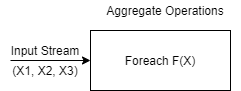

The diagram above was exported from draw.io. Its source (the exported page's mxGraphModel, read from the mxfile embedded in the PNG):
<mxGraphModel dx="1102" dy="533" grid="1" gridSize="10" guides="1" tooltips="1" connect="1" arrows="1" fold="1" page="1" pageScale="1" pageWidth="827" pageHeight="1169" math="0" shadow="0">
  <root>
    <mxCell id="0" />
    <mxCell id="1" parent="0" />
    <mxCell id="7_I3uAw6x9O7CFKmKAUw-44" value="Foreach F(X)" style="rounded=0;whiteSpace=wrap;html=1;align=center;" vertex="1" parent="1">
      <mxGeometry x="190" y="70" width="140" height="60" as="geometry" />
    </mxCell>
    <mxCell id="7_I3uAw6x9O7CFKmKAUw-47" value="" style="endArrow=classic;html=1;entryX=0;entryY=0.5;entryDx=0;entryDy=0;" edge="1" parent="1" target="7_I3uAw6x9O7CFKmKAUw-44">
      <mxGeometry width="50" height="50" relative="1" as="geometry">
        <mxPoint x="110" y="100" as="sourcePoint" />
        <mxPoint x="100" y="75" as="targetPoint" />
      </mxGeometry>
    </mxCell>
    <mxCell id="7_I3uAw6x9O7CFKmKAUw-49" value="Input Stream" style="text;html=1;strokeColor=none;fillColor=none;align=center;verticalAlign=middle;whiteSpace=wrap;rounded=0;" vertex="1" parent="1">
      <mxGeometry x="100" y="80" width="90" height="20" as="geometry" />
    </mxCell>
    <mxCell id="7_I3uAw6x9O7CFKmKAUw-50" value="(X1, X2, X3)" style="text;html=1;strokeColor=none;fillColor=none;align=center;verticalAlign=middle;whiteSpace=wrap;rounded=0;" vertex="1" parent="1">
      <mxGeometry x="100" y="100" width="90" height="20" as="geometry" />
    </mxCell>
    <mxCell id="7_I3uAw6x9O7CFKmKAUw-56" value="Aggregate Operations" style="text;html=1;strokeColor=none;fillColor=none;align=center;verticalAlign=middle;whiteSpace=wrap;rounded=0;" vertex="1" parent="1">
      <mxGeometry x="190" y="40" width="150" height="20" as="geometry" />
    </mxCell>
  </root>
</mxGraphModel>